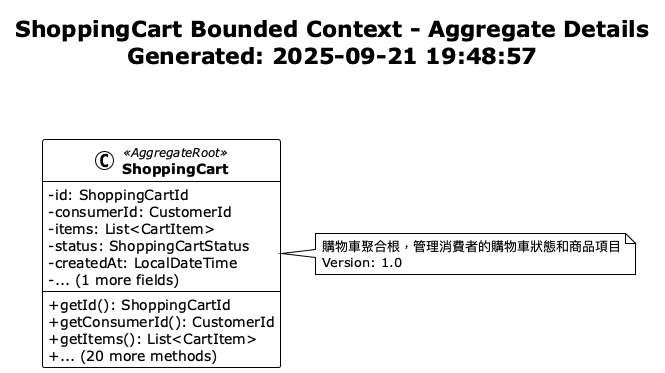

The diagram above was rendered by PlantUML. Its source (embedded in the PNG):
@startuml ShoppingCart Aggregate Details
!theme plain
skinparam classAttributeIconSize 0
skinparam classFontStyle bold

title ShoppingCart Bounded Context - Aggregate Details\nGenerated: 2025-09-21 19:48:57\n\n

class ShoppingCart <<AggregateRoot>> {
  -id: ShoppingCartId
  -consumerId: CustomerId
  -items: List<CartItem>
  -status: ShoppingCartStatus
  -createdAt: LocalDateTime
  -... (1 more fields)
  --
  +getId(): ShoppingCartId
  +getConsumerId(): CustomerId
  +getItems(): List<CartItem>
  +... (20 more methods)
}

note right of ShoppingCart
  購物車聚合根，管理消費者的購物車狀態和商品項目
  Version: 1.0
end note


' Relationships

@enduml